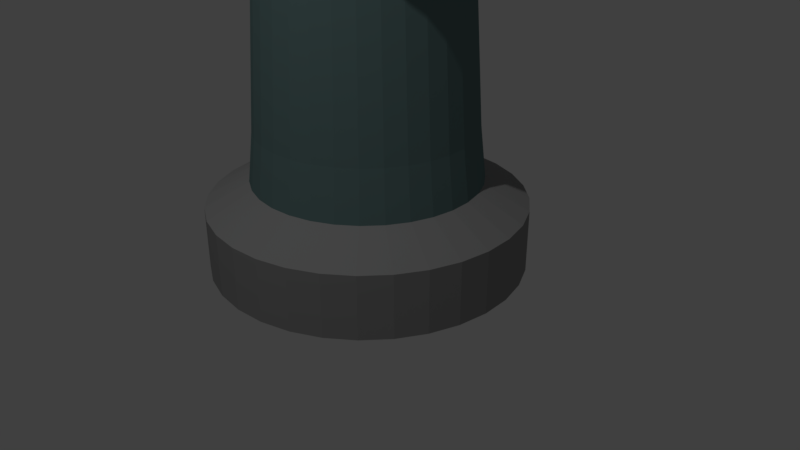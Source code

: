 # Source: Tower.blend  (saved by Blender 2.79.0; exported with 4.5.12 LTS)
import bpy
from mathutils import Matrix  # noqa: F401  (used for matrix-valued properties, if any)

bpy.ops.wm.read_factory_settings(use_empty=True)
scene = bpy.context.scene
scene.name = 'Scene'

# ---- collections
col_collection_1 = bpy.data.collections.new('Collection 1'); scene.collection.children.link(col_collection_1)

# ---- materials (node trees are filled in below, after node groups)
mat_turner = bpy.data.materials.new('Turner')
mat_turner.alpha_threshold = 0.0
mat_turner.use_transparent_shadow = False
mat_turner.diffuse_color = (0.233, 0.02696, 0.03488, 1.0)
mat_turner.roughness = 0.5
mat_gun = bpy.data.materials.new('Gun')
mat_gun.alpha_threshold = 0.0
mat_gun.use_transparent_shadow = False
mat_gun.diffuse_color = (0.1473, 0.1473, 0.1473, 1.0)
mat_gun.roughness = 0.5
mat_towerbase = bpy.data.materials.new('TowerBase')
mat_towerbase.alpha_threshold = 0.0
mat_towerbase.use_transparent_shadow = False
mat_towerbase.diffuse_color = (0.2957, 0.2957, 0.2957, 1.0)
mat_towerbase.roughness = 0.5
mat_towerbase.line_color = (0.0, 0.0, 0.0, 1.0)
mat_towermidpart = bpy.data.materials.new('TowerMidPart')
mat_towermidpart.alpha_threshold = 0.0
mat_towermidpart.use_transparent_shadow = False
mat_towermidpart.diffuse_color = (0.1366, 0.2203, 0.2203, 1.0)
mat_towermidpart.roughness = 0.5
mat_toiwertop = bpy.data.materials.new('ToiwerTop')
mat_toiwertop.alpha_threshold = 0.0
mat_toiwertop.use_transparent_shadow = False
mat_toiwertop.diffuse_color = (0.1437, 0.1639, 0.1734, 1.0)
mat_toiwertop.roughness = 0.5

# ---- material node trees

# ---- world
world_world = bpy.data.worlds.new('World'); scene.world = world_world
world_world.color = (0.05088, 0.05088, 0.05088)
world_world.use_sun_shadow = False
world_world.sun_shadow_jitter_overblur = 0.0
world_world.cycles.sampling_method = 'MANUAL'

# ---- cameras
cam_camera = bpy.data.cameras.new('Camera')
cam_camera.clip_end = 100.0
cam_camera.lens = 35.0
cam_camera.sensor_width = 32.0
cam_camera.sensor_height = 18.0
cam_camera.ortho_scale = 7.314
cam_camera.dof.focus_distance = 0.0
cam_camera.dof.aperture_fstop = 128.0

# ---- lights
light_lamp = bpy.data.lights.new('Lamp', 'POINT')
light_lamp.transmission_factor = 0.0
light_lamp.cutoff_distance = 30.0
light_lamp.energy = 1000.0
light_lamp.shadow_buffer_clip_start = 1.001
light_lamp.shadow_soft_size = 0.1
light_lamp.shadow_maximum_resolution = 0.006
light_lamp.use_absolute_resolution = True

# ---- meshes
me_cylinder = bpy.data.meshes.new('Cylinder')
me_cylinder.from_pydata([(5.169e-08, -0.4021, -0.509), (5.169e-08, -0.1791, -0.509), (0.09514, -0.4021, -0.4996), (0.09514, -0.1791, -0.4996), (0.1866, -0.4021, -0.4719), (0.1866, -0.1791, -0.4719), (0.2709, -0.4021, -0.4268), (0.2709, -0.1791, -0.4268), (0.3448, -0.4021, -0.3662), (0.3448, -0.1791, -0.3662), (0.4055, -0.4021, -0.2923), (0.4055, -0.1791, -0.2923), (0.4506, -0.4021, -0.2079), (0.4506, -0.1791, -0.2079), (0.4783, -0.4021, -0.1165), (0.4783, -0.1791, -0.1165), (0.4877, -0.4021, -0.02132), (0.4877, -0.1791, -0.02132), (0.4783, -0.4021, 0.07382), (0.4783, -0.1791, 0.07382), (0.4506, -0.4021, 0.1653), (0.4506, -0.1791, 0.1653), (0.4055, -0.4021, 0.2496), (0.4055, -0.1791, 0.2496), (0.3448, -0.4021, 0.3235), (0.3448, -0.1791, 0.3235), (0.2709, -0.4021, 0.3842), (0.2709, -0.1791, 0.3842), (0.1866, -0.4021, 0.4292), (0.1866, -0.1791, 0.4292), (0.09514, -0.4021, 0.457), (0.09514, -0.1791, 0.457), (-1.072e-07, -0.4021, 0.4664), (-1.072e-07, -0.1791, 0.4664), (-0.09514, -0.4021, 0.457), (-0.09514, -0.1791, 0.457), (-0.1866, -0.4021, 0.4292), (-0.1866, -0.1791, 0.4292), (-0.2709, -0.4021, 0.3842), (-0.2709, -0.1791, 0.3842), (-0.3448, -0.4021, 0.3235), (-0.3448, -0.1791, 0.3235), (-0.4055, -0.4021, 0.2496), (-0.4055, -0.1791, 0.2496), (-0.4506, -0.4021, 0.1653), (-0.4506, -0.1791, 0.1653), (-0.4783, -0.4021, 0.07382), (-0.4783, -0.1791, 0.07382), (-0.4877, -0.4021, -0.02132), (-0.4877, -0.1791, -0.02132), (-0.4783, -0.4021, -0.1165), (-0.4783, -0.1791, -0.1165), (-0.4506, -0.4021, -0.2079), (-0.4506, -0.1791, -0.2079), (-0.4055, -0.4021, -0.2923), (-0.4055, -0.1791, -0.2923), (-0.3448, -0.4021, -0.3662), (-0.3448, -0.1791, -0.3662), (-0.2709, -0.4021, -0.4268), (-0.2709, -0.1791, -0.4268), (-0.1866, -0.4021, -0.4719), (-0.1866, -0.1791, -0.4719), (-0.09514, -0.4021, -0.4996), (-0.09514, -0.1791, -0.4996), (-0.3125, -0.1794, 0.3125), (-0.3125, -0.05447, 0.3125), (-0.3125, -0.1794, -0.3125), (-0.3125, -0.05447, -0.3125), (0.3125, -0.1794, 0.3125), (0.3125, -0.05447, 0.3125), (0.3125, -0.1794, -0.3125), (0.3125, -0.05447, -0.3125), (-0.1719, 0.4455, -0.4469), (-0.1562, -0.1794, -0.4062), (0.1562, -0.1794, -0.4062), (0.1719, 0.4455, -0.4469), (-0.1562, -0.1794, 0.4062), (-0.1719, 0.4455, 0.4469), (0.1719, 0.4455, 0.4469), (0.1562, -0.1794, 0.4062), (1.254, 0.765, -0.04627), (1.255, 0.7662, 0.01538), (-1.233, 0.7626, 0.05118), (2.526, 0.8376, 0.002546), (-1.234, 0.7606, -0.04692), (2.525, 0.8365, -0.05412), (-1.233, 0.7396, -0.1428), (2.526, 0.8243, -0.1095), (-1.231, 0.7004, -0.2327), (2.527, 0.8017, -0.1614), (-1.227, 0.6445, -0.3132), (2.529, 0.7694, -0.2079), (-1.223, 0.5739, -0.3812), (2.532, 0.7286, -0.2472), (-1.217, 0.4915, -0.4342), (2.535, 0.681, -0.2778), (-1.21, 0.4004, -0.47), (2.539, 0.6284, -0.2985), (-1.203, 0.3041, -0.4873), (2.543, 0.5728, -0.3085), (-1.195, 0.2063, -0.4854), (2.547, 0.5163, -0.3074), (-1.188, 0.1107, -0.4644), (2.552, 0.4611, -0.2953), (-1.181, 0.02109, -0.4252), (2.556, 0.4093, -0.2726), (-1.174, -0.05917, -0.3691), (2.56, 0.363, -0.2402), (-1.168, -0.127, -0.2984), (2.563, 0.3238, -0.1994), (-1.164, -0.1797, -0.2158), (2.566, 0.2933, -0.1517), (-1.16, -0.2154, -0.1245), (2.568, 0.2727, -0.0989), (-1.158, -0.2325, -0.02788), (2.569, 0.2628, -0.04312), (-1.157, -0.2306, 0.07022), (2.569, 0.2639, 0.01354), (-1.158, -0.2096, 0.1661), (2.569, 0.276, 0.06891), (-1.16, -0.1704, 0.256), (2.568, 0.2987, 0.1208), (-1.164, -0.1145, 0.3365), (2.566, 0.331, 0.1674), (-1.169, -0.04392, 0.4046), (2.563, 0.3718, 0.2067), (-1.175, 0.03848, 0.4575), (2.56, 0.4194, 0.2372), (-1.181, 0.1296, 0.4933), (2.556, 0.472, 0.2579), (-1.188, 0.2259, 0.5106), (2.552, 0.5276, 0.2679), (-1.196, 0.3237, 0.5087), (2.547, 0.5841, 0.2668), (-1.203, 0.4193, 0.4877), (2.543, 0.6393, 0.2547), (-1.211, 0.5089, 0.4485), (2.539, 0.6911, 0.232), (-1.217, 0.5892, 0.3924), (2.535, 0.7374, 0.1996), (-1.223, 0.657, 0.3217), (2.532, 0.7766, 0.1588), (-1.228, 0.7097, 0.2391), (2.529, 0.8071, 0.1111), (-1.231, 0.7454, 0.1478), (2.527, 0.8277, 0.05833), (1.255, 0.7518, -0.1065), (1.256, 0.7272, -0.163), (1.258, 0.692, -0.2136), (1.261, 0.6477, -0.2564), (1.265, 0.5959, -0.2897), (1.269, 0.5386, -0.3122), (1.274, 0.4781, -0.323), (1.279, 0.4166, -0.3219), (1.283, 0.3565, -0.3087), (1.288, 0.3002, -0.284), (1.292, 0.2498, -0.2488), (1.295, 0.2072, -0.2043), (1.298, 0.174, -0.1524), (1.301, 0.1516, -0.095), (1.302, 0.1408, -0.0343), (1.302, 0.142, 0.02735), (1.302, 0.1552, 0.08759), (1.301, 0.1799, 0.1441), (1.298, 0.215, 0.1947), (1.295, 0.2594, 0.2375), (1.292, 0.3111, 0.2707), (1.287, 0.3684, 0.2932), (1.283, 0.4289, 0.3041), (1.278, 0.4904, 0.3029), (1.274, 0.5505, 0.2898), (1.269, 0.6068, 0.2651), (1.265, 0.6572, 0.2298), (1.261, 0.6999, 0.1854), (1.258, 0.733, 0.1335), (1.256, 0.7554, 0.07608), (1.451, 0.6029, -0.3355), (1.263, 0.7837, 0.1966), (-1.23, 0.7843, -0.2215), (1.455, 0.6154, 0.3024), (-1.396, 0.5029, 0.5133), (-1.403, 0.4829, -0.5017), (-1.226, 0.7936, 0.2503), (-1.232, 0.8235, -0.1316), (1.258, 0.811, -0.1519), (1.256, 0.8357, -0.09534), (-1.388, 0.3998, 0.5585), (-1.41, 0.5776, -0.4409), (1.461, 0.5506, 0.3308), (1.26, 0.8169, 0.1447), (-1.222, 0.7409, 0.3329), (1.447, 0.6624, -0.2973), (2.361, 0.9032, 0.08456), (2.363, 0.8761, 0.154), (2.359, 0.9163, 0.01113), (2.367, 0.836, 0.2168), (2.371, 0.7845, 0.2706), (2.376, 0.7235, 0.3132), (2.382, 0.6553, 0.3431), (2.387, 0.5827, 0.359), (2.393, 0.5083, 0.3604), (2.399, 0.4351, 0.3473), (2.404, 0.3658, 0.3201), (2.408, 0.3031, 0.2798), (2.412, 0.2495, 0.2281), (2.414, 0.207, 0.1668), (2.416, 0.1772, 0.09848), (2.417, 0.1612, 0.02561), (2.416, 0.1597, -0.04898), (2.415, 0.1728, -0.1224), (2.412, 0.1999, -0.1919), (2.408, 0.24, -0.2547), (2.404, 0.2916, -0.3084), (2.399, 0.3526, -0.351), (2.393, 0.4207, -0.3809), (2.388, 0.4934, -0.3968), (2.382, 0.5677, -0.3983), (2.377, 0.641, -0.3851), (2.372, 0.7102, -0.3579), (2.367, 0.7729, -0.3176), (2.363, 0.8265, -0.2659), (2.361, 0.8691, -0.2047), (2.359, 0.8989, -0.1363), (2.358, 0.9148, -0.06345), (-1.504, 0.6684, 0.04773), (-1.504, 0.6668, -0.03596), (-1.504, 0.6489, -0.1177), (-1.502, 0.6154, -0.1944), (-1.499, 0.5677, -0.2631), (-1.494, 0.5075, -0.3212), (-1.49, 0.4372, -0.3663), (-1.484, 0.3595, -0.3969), (-1.478, 0.2773, -0.4116), (-1.471, 0.1939, -0.41), (-1.465, 0.1124, -0.3921), (-1.459, 0.0359, -0.3586), (-1.453, -0.03256, -0.3108), (-1.448, -0.0904, -0.2505), (-1.444, -0.1354, -0.18), (-1.441, -0.1658, -0.1021), (-1.439, -0.1805, -0.01971), (-1.439, -0.1788, 0.06397), (-1.44, -0.1609, 0.1457), (-1.441, -0.1275, 0.2224), (-1.445, -0.07972, 0.2911), (-1.449, -0.01955, 0.3492), (-1.454, 0.05074, 0.3943), (-1.459, 0.1285, 0.4249), (-1.465, 0.2106, 0.4396), (-1.472, 0.2941, 0.438), (-1.478, 0.3756, 0.4201), (-1.484, 0.4521, 0.3866), (-1.49, 0.5205, 0.3388), (-1.495, 0.5784, 0.2785), (-1.499, 0.6234, 0.208), (-1.502, 0.6538, 0.1301), (-1.778, 0.4481, 0.03444), (-1.778, 0.4472, -0.01015), (-1.777, 0.4377, -0.05371), (-1.776, 0.4199, -0.09458), (-1.775, 0.3944, -0.1312), (-1.773, 0.3624, -0.1621), (-1.77, 0.3249, -0.1862), (-1.767, 0.2835, -0.2024), (-1.764, 0.2397, -0.2103), (-1.76, 0.1953, -0.2094), (-1.757, 0.1518, -0.1999), (-1.754, 0.1111, -0.1821), (-1.751, 0.07463, -0.1566), (-1.748, 0.04381, -0.1245), (-1.746, 0.01985, -0.08691), (-1.744, 0.003644, -0.04539), (-1.743, -0.004167, -0.001493), (-1.743, -0.003288, 0.04309), (-1.743, 0.006247, 0.08666), (-1.744, 0.02407, 0.1275), (-1.746, 0.0495, 0.1641), (-1.748, 0.08156, 0.195), (-1.751, 0.119, 0.2191), (-1.754, 0.1604, 0.2354), (-1.757, 0.2042, 0.2432), (-1.761, 0.2487, 0.2424), (-1.764, 0.2921, 0.2329), (-1.767, 0.3328, 0.215), (-1.77, 0.3693, 0.1895), (-1.773, 0.4001, 0.1574), (-1.775, 0.4241, 0.1199), (-1.777, 0.4403, 0.07833), (-1.975, 0.3274, 0.02784), (-1.975, 0.3269, 0.003973), (-1.975, 0.3218, -0.01935), (-1.974, 0.3123, -0.04123), (-1.973, 0.2987, -0.06082), (-1.972, 0.2815, -0.07738), (-1.971, 0.2614, -0.09026), (-1.969, 0.2393, -0.09897), (-1.968, 0.2158, -0.1032), (-1.966, 0.192, -0.1027), (-1.964, 0.1688, -0.09762), (-1.962, 0.147, -0.08806), (-1.961, 0.1274, -0.07442), (-1.959, 0.1109, -0.05722), (-1.958, 0.09812, -0.03712), (-1.957, 0.08944, -0.01489), (-1.957, 0.08526, 0.008606), (-1.956, 0.08573, 0.03248), (-1.957, 0.09084, 0.0558), (-1.957, 0.1004, 0.07768), (-1.958, 0.114, 0.09727), (-1.959, 0.1312, 0.1138), (-1.961, 0.1512, 0.1267), (-1.962, 0.1734, 0.1354), (-1.964, 0.1968, 0.1396), (-1.966, 0.2206, 0.1392), (-1.968, 0.2439, 0.1341), (-1.969, 0.2657, 0.1245), (-1.971, 0.2852, 0.1109), (-1.972, 0.3017, 0.09367), (-1.974, 0.3145, 0.07357), (-1.974, 0.3232, 0.05134), (2.472, 0.7289, -0.04143), (2.472, 0.7296, -0.005141), (2.472, 0.7211, -0.07689), (2.473, 0.7066, -0.1102), (2.474, 0.6859, -0.1399), (2.476, 0.6598, -0.1651), (2.478, 0.6293, -0.1847), (2.481, 0.5956, -0.1979), (2.484, 0.56, -0.2043), (2.486, 0.5238, -0.2037), (2.489, 0.4885, -0.1959), (2.492, 0.4553, -0.1814), (2.494, 0.4256, -0.1606), (2.496, 0.4005, -0.1345), (2.498, 0.381, -0.1039), (2.499, 0.3678, -0.07012), (2.5, 0.3615, -0.03439), (2.5, 0.3622, 0.001903), (2.5, 0.37, 0.03736), (2.499, 0.3845, 0.07062), (2.498, 0.4052, 0.1004), (2.496, 0.4313, 0.1256), (2.494, 0.4617, 0.1452), (2.492, 0.4954, 0.1584), (2.489, 0.5311, 0.1648), (2.486, 0.5673, 0.1641), (2.483, 0.6026, 0.1564), (2.481, 0.6358, 0.1418), (2.478, 0.6655, 0.1211), (2.476, 0.6905, 0.09494), (2.474, 0.7101, 0.06438), (2.473, 0.7232, 0.03059)], [], [(0, 1, 3, 2), (2, 3, 5, 4), (4, 5, 7, 6), (6, 7, 9, 8), (8, 9, 11, 10), (10, 11, 13, 12), (12, 13, 15, 14), (14, 15, 17, 16), (16, 17, 19, 18), (18, 19, 21, 20), (20, 21, 23, 22), (22, 23, 25, 24), (24, 25, 27, 26), (26, 27, 29, 28), (28, 29, 31, 30), (30, 31, 33, 32), (32, 33, 35, 34), (34, 35, 37, 36), (36, 37, 39, 38), (38, 39, 41, 40), (40, 41, 43, 42), (42, 43, 45, 44), (44, 45, 47, 46), (46, 47, 49, 48), (48, 49, 51, 50), (50, 51, 53, 52), (52, 53, 55, 54), (54, 55, 57, 56), (56, 57, 59, 58), (58, 59, 61, 60), (3, 1, 63, 61, 59, 57, 55, 53, 51, 49, 47, 45, 43, 41, 39, 37, 35, 33, 31, 29, 27, 25, 23, 21, 19, 17, 15, 13, 11, 9, 7, 5), (60, 61, 63, 62), (62, 63, 1, 0), (0, 2, 4, 6, 8, 10, 12, 14, 16, 18, 20, 22, 24, 26, 28, 30, 32, 34, 36, 38, 40, 42, 44, 46, 48, 50, 52, 54, 56, 58, 60, 62), (64, 65, 67, 66), (71, 70, 74, 75), (70, 71, 69, 68), (64, 68, 79, 76), (66, 70, 68, 64), (71, 67, 65, 69), (73, 72, 75, 74), (70, 66, 73, 74), (67, 71, 75, 72), (66, 67, 72, 73), (79, 78, 77, 76), (69, 65, 77, 78), (68, 69, 78, 79), (65, 64, 76, 77), (96, 151, 152, 98), (110, 158, 159, 112), (194, 83, 85, 223), (114, 160, 161, 116), (136, 134, 186, 180), (223, 85, 87, 222), (98, 152, 153, 100), (222, 87, 89, 221), (100, 153, 154, 102), (88, 86, 183, 178), (221, 89, 91, 220), (170, 171, 179, 188), (220, 91, 93, 219), (138, 172, 173, 140), (146, 147, 184, 185), (219, 93, 95, 218), (81, 80, 84, 82), (218, 95, 97, 217), (106, 156, 157, 108), (217, 97, 99, 216), (88, 147, 148, 90), (147, 88, 178, 184), (216, 99, 101, 215), (90, 148, 149, 92), (215, 101, 103, 214), (118, 162, 163, 120), (214, 103, 105, 213), (94, 92, 187, 181), (134, 170, 188, 186), (213, 105, 107, 212), (108, 157, 158, 110), (173, 174, 189, 177), (212, 107, 109, 211), (116, 161, 162, 118), (211, 109, 111, 210), (132, 169, 170, 134), (187, 191, 176, 181), (210, 111, 113, 209), (136, 171, 172, 138), (92, 149, 191, 187), (209, 113, 115, 208), (128, 167, 168, 130), (171, 136, 180, 179), (208, 115, 117, 207), (130, 168, 169, 132), (174, 142, 182, 189), (207, 117, 119, 206), (102, 154, 155, 104), (206, 119, 121, 205), (122, 164, 165, 124), (205, 121, 123, 204), (124, 165, 166, 126), (204, 123, 125, 203), (142, 174, 175, 144), (203, 125, 127, 202), (144, 175, 81, 82), (202, 127, 129, 201), (126, 166, 167, 128), (201, 129, 131, 200), (94, 150, 151, 96), (149, 150, 176, 191), (200, 131, 133, 199), (120, 163, 164, 122), (199, 133, 135, 198), (183, 185, 184, 178), (142, 140, 190, 182), (198, 135, 137, 197), (104, 155, 156, 106), (197, 137, 139, 196), (112, 159, 160, 114), (190, 177, 189, 182), (196, 139, 141, 195), (86, 146, 185, 183), (195, 141, 143, 193), (145, 143, 350, 351), (186, 188, 179, 180), (193, 143, 145, 192), (150, 94, 181, 176), (140, 173, 177, 190), (192, 145, 83, 194), (132, 134, 250, 249), (175, 192, 194, 81), (174, 193, 192, 175), (173, 195, 193, 174), (172, 196, 195, 173), (171, 197, 196, 172), (170, 198, 197, 171), (169, 199, 198, 170), (168, 200, 199, 169), (167, 201, 200, 168), (166, 202, 201, 167), (165, 203, 202, 166), (164, 204, 203, 165), (163, 205, 204, 164), (162, 206, 205, 163), (161, 207, 206, 162), (160, 208, 207, 161), (159, 209, 208, 160), (158, 210, 209, 159), (157, 211, 210, 158), (156, 212, 211, 157), (155, 213, 212, 156), (154, 214, 213, 155), (153, 215, 214, 154), (152, 216, 215, 153), (151, 217, 216, 152), (150, 218, 217, 151), (149, 219, 218, 150), (148, 220, 219, 149), (147, 221, 220, 148), (146, 222, 221, 147), (80, 223, 222, 146), (81, 194, 223, 80), (239, 240, 272, 271), (116, 118, 242, 241), (100, 102, 234, 233), (84, 86, 226, 225), (138, 140, 253, 252), (122, 124, 245, 244), (106, 108, 237, 236), (144, 82, 224, 255), (90, 92, 229, 228), (128, 130, 248, 247), (112, 114, 240, 239), (96, 98, 232, 231), (134, 136, 251, 250), (118, 120, 243, 242), (102, 104, 235, 234), (86, 88, 227, 226), (140, 142, 254, 253), (124, 126, 246, 245), (108, 110, 238, 237), (82, 84, 225, 224), (92, 94, 230, 229), (130, 132, 249, 248), (114, 116, 241, 240), (98, 100, 233, 232), (136, 138, 252, 251), (120, 122, 244, 243), (104, 106, 236, 235), (88, 90, 228, 227), (142, 144, 255, 254), (126, 128, 247, 246), (110, 112, 239, 238), (94, 96, 231, 230), (274, 275, 307, 306), (226, 227, 259, 258), (253, 254, 286, 285), (240, 241, 273, 272), (227, 228, 260, 259), (254, 255, 287, 286), (241, 242, 274, 273), (228, 229, 261, 260), (255, 224, 256, 287), (242, 243, 275, 274), (229, 230, 262, 261), (243, 244, 276, 275), (230, 231, 263, 262), (244, 245, 277, 276), (231, 232, 264, 263), (245, 246, 278, 277), (232, 233, 265, 264), (246, 247, 279, 278), (233, 234, 266, 265), (247, 248, 280, 279), (234, 235, 267, 266), (248, 249, 281, 280), (235, 236, 268, 267), (249, 250, 282, 281), (236, 237, 269, 268), (250, 251, 283, 282), (237, 238, 270, 269), (224, 225, 257, 256), (251, 252, 284, 283), (238, 239, 271, 270), (225, 226, 258, 257), (252, 253, 285, 284), (288, 289, 290, 291, 292, 293, 294, 295, 296, 297, 298, 299, 300, 301, 302, 303, 304, 305, 306, 307, 308, 309, 310, 311, 312, 313, 314, 315, 316, 317, 318, 319), (261, 262, 294, 293), (275, 276, 308, 307), (262, 263, 295, 294), (276, 277, 309, 308), (263, 264, 296, 295), (277, 278, 310, 309), (264, 265, 297, 296), (278, 279, 311, 310), (265, 266, 298, 297), (279, 280, 312, 311), (266, 267, 299, 298), (280, 281, 313, 312), (267, 268, 300, 299), (281, 282, 314, 313), (268, 269, 301, 300), (282, 283, 315, 314), (269, 270, 302, 301), (256, 257, 289, 288), (283, 284, 316, 315), (270, 271, 303, 302), (257, 258, 290, 289), (284, 285, 317, 316), (271, 272, 304, 303), (258, 259, 291, 290), (285, 286, 318, 317), (272, 273, 305, 304), (259, 260, 292, 291), (286, 287, 319, 318), (273, 274, 306, 305), (260, 261, 293, 292), (287, 256, 288, 319), (129, 127, 342, 343), (113, 111, 334, 335), (97, 95, 326, 327), (135, 133, 345, 346), (119, 117, 337, 338), (103, 101, 329, 330), (87, 85, 320, 322), (83, 145, 351, 321), (141, 139, 348, 349), (125, 123, 340, 341), (109, 107, 332, 333), (93, 91, 324, 325), (131, 129, 343, 344), (115, 113, 335, 336), (99, 97, 327, 328), (137, 135, 346, 347), (121, 119, 338, 339), (105, 103, 330, 331), (89, 87, 322, 323), (143, 141, 349, 350), (127, 125, 341, 342), (111, 109, 333, 334), (95, 93, 325, 326), (85, 83, 321, 320), (133, 131, 344, 345), (117, 115, 336, 337), (101, 99, 328, 329), (139, 137, 347, 348), (123, 121, 339, 340), (107, 105, 331, 332), (91, 89, 323, 324), (84, 80, 146, 86)])
me_cylinder.polygons.foreach_set('material_index', [0, 0, 0, 0, 0, 0, 0, 0, 0, 0, 0, 0, 0, 0, 0, 0, 0, 0, 0, 0, 0, 0, 0, 0, 0, 0, 0, 0, 0, 0, 0, 0, 0, 0, 0, 0, 0, 0, 0, 0, 0, 0, 0, 0, 0, 0, 0, 0, 1, 1, 0, 1, 1, 0, 1, 0, 1, 0, 0, 1, 0, 1, 0, 0, 1, 0, 1, 0, 1, 1, 0, 1, 0, 1, 0, 1, 1, 0, 1, 0, 0, 1, 0, 1, 0, 0, 1, 1, 0, 1, 1, 0, 1, 1, 0, 1, 0, 1, 0, 1, 0, 1, 0, 1, 0, 1, 0, 1, 1, 0, 1, 0, 0, 0, 0, 1, 0, 1, 0, 0, 1, 0, 1, 0, 0, 1, 1, 0, 1, 1, 1, 0, 1, 1, 1, 1, 1, 1, 1, 1, 1, 1, 1, 1, 1, 1, 1, 1, 1, 1, 1, 1, 1, 1, 1, 1, 1, 1, 0, 1, 1, 1, 1, 1, 1, 1, 1, 1, 1, 1, 1, 1, 1, 1, 1, 1, 0, 0, 1, 1, 1, 1, 1, 1, 1, 1, 1, 1, 1, 1, 1, 1, 1, 1, 0, 0, 1, 1, 1, 1, 1, 1, 1, 1, 1, 1, 1, 1, 1, 1, 1, 1, 1, 1, 1, 1, 1, 1, 1, 1, 1, 1, 1, 1, 1, 1, 1, 1, 1, 1, 1, 1, 1, 1, 1, 1, 1, 1, 1, 1, 1, 1, 1, 1, 1, 1, 1, 1, 1, 0, 0, 1, 1, 1, 1, 1, 1, 1, 1, 1, 1, 1, 1, 1, 1, 1, 1, 1, 1, 1, 1, 1, 1, 1, 1, 1, 1, 1, 1, 1, 1, 1, 1, 1, 1, 1, 1, 1, 1])
me_cylinder.materials.append(mat_turner)
me_cylinder.materials.append(mat_gun)
me_cylinder.use_remesh_preserve_volume = False
me_cylinder.use_remesh_preserve_attributes = False
me_cylinder.use_mirror_vertex_groups = False
me_cylinder.update()
me_cube = bpy.data.meshes.new('Cube')
me_cube.from_pydata([(0.5556, 0.007302, 3.326), (0.7071, 0.4073, 2.828), (0.7071, 0.007302, 2.828), (0.8315, 0.4073, 2.222), (0.8315, 0.007302, 2.222), (0.9239, 0.4073, 1.531), (0.9239, 0.007302, 1.531), (0.9808, 0.4073, 0.7804), (0.9808, 0.007302, 0.7804), (1.0, 0.4073, 2.34e-07), (1.0, 0.007302, 3.04e-07), (0.9808, 0.4073, -0.7804), (0.9808, 0.007302, -0.7804), (0.9239, 0.4073, -1.531), (0.9239, 0.007302, -1.531), (0.8315, 0.4073, -2.222), (0.8315, 0.007302, -2.222), (0.7071, 0.4073, -2.828), (0.7071, 0.007302, -2.828), (0.5556, 0.4073, -3.326), (0.5556, 0.007302, -3.326), (0.3827, 0.4073, -3.696), (0.3827, 0.007301, -3.696), (0.1951, 0.4073, -3.923), (0.1951, 0.007301, -3.923), (-1.187e-08, 0.4073, -4.0), (-1.187e-08, 0.007301, -4.0), (0.5556, 0.4073, 3.326), (0.3827, 0.007302, 3.696), (0.3827, 0.4073, 3.696), (0.1951, 0.007302, 3.923), (0.1951, 0.4073, 3.923), (-3.377e-07, 0.007302, 4.0), (-3.377e-07, 0.4073, 4.0), (-0.1951, 0.007302, 3.923), (-0.1951, 0.4073, 3.923), (-0.3827, 0.007302, 3.696), (-0.3827, 0.4073, 3.696), (-0.5556, 0.007302, 3.326), (-0.5556, 0.4073, 3.326), (-0.7071, 0.007302, 2.828), (-0.7071, 0.4073, 2.828), (-0.8315, 0.007302, 2.222), (-0.8315, 0.4073, 2.222), (-0.9239, 0.007302, 1.531), (-0.9239, 0.4073, 1.531), (-0.9808, 0.007302, 0.7804), (-0.9808, 0.4073, 0.7804), (-1.0, 0.007302, -3.256e-06), (-1.0, 0.4073, -3.326e-06), (-0.9808, 0.007302, -0.7804), (-0.9808, 0.4073, -0.7804), (-0.9239, 0.007302, -1.531), (-0.9239, 0.4073, -1.531), (-0.8315, 0.007302, -2.222), (-0.8315, 0.4073, -2.222), (-0.7071, 0.007302, -2.828), (-0.7071, 0.4073, -2.828), (-0.5556, 0.007302, -3.326), (-0.5556, 0.4073, -3.326), (-0.3827, 0.007301, -3.696), (-0.3827, 0.4073, -3.696), (-0.1951, 0.007301, -3.923), (-0.1951, 0.4073, -3.923), (0.5091, 0.5583, 2.036), (0.5987, 0.5583, 1.6), (0.6652, 0.5583, 1.102), (0.7062, 0.5583, 0.5619), (0.72, 0.5583, -7.663e-08), (0.7062, 0.5583, -0.5619), (0.6652, 0.5583, -1.102), (0.5987, 0.5583, -1.6), (0.5091, 0.5583, -2.036), (0.4, 0.5583, -2.395), (0.2755, 0.5583, -2.661), (0.1405, 0.5583, -2.825), (1.189e-08, 0.5583, -2.88), (0.4, 0.5583, 2.395), (0.2755, 0.5583, 2.661), (0.1405, 0.5583, 2.825), (-2.227e-07, 0.5583, 2.88), (-0.1405, 0.5583, 2.825), (-0.2755, 0.5583, 2.661), (-0.4, 0.5583, 2.395), (-0.5091, 0.5583, 2.036), (-0.5987, 0.5583, 1.6), (-0.6652, 0.5583, 1.102), (-0.7062, 0.5583, 0.5619), (-0.72, 0.5583, -2.64e-06), (-0.7062, 0.5583, -0.5619), (-0.6652, 0.5583, -1.102), (-0.5987, 0.5583, -1.6), (-0.5091, 0.5583, -2.036), (-0.4, 0.5583, -2.395), (-0.2755, 0.5583, -2.661), (-0.1405, 0.5583, -2.825), (0.4837, 0.8779, 1.935), (0.5687, 0.8779, 1.52), (0.6319, 0.8779, 1.047), (0.6709, 0.8779, 0.5338), (0.684, 0.8779, -1.716e-07), (0.6709, 0.8779, -0.5338), (0.6319, 0.8779, -1.047), (0.5687, 0.8779, -1.52), (0.4837, 0.8779, -1.935), (0.38, 0.8779, -2.275), (0.2618, 0.8779, -2.528), (0.1334, 0.8779, -2.683), (-6.169e-09, 0.8779, -2.736), (0.38, 0.8779, 2.275), (0.2618, 0.8779, 2.528), (0.1334, 0.8779, 2.683), (-2.29e-07, 0.8779, 2.736), (-0.1334, 0.8779, 2.683), (-0.2618, 0.8779, 2.528), (-0.38, 0.8779, 2.275), (-0.4837, 0.8779, 1.935), (-0.5687, 0.8779, 1.52), (-0.6319, 0.8779, 1.047), (-0.6709, 0.8779, 0.5338), (-0.684, 0.8779, -2.607e-06), (-0.6709, 0.8779, -0.5338), (-0.6319, 0.8779, -1.047), (-0.5687, 0.8779, -1.52), (-0.4837, 0.8779, -1.935), (-0.38, 0.8779, -2.275), (-0.2618, 0.8779, -2.528), (-0.1334, 0.8779, -2.683), (0.4595, 1.404, 1.838), (0.5403, 1.404, 1.444), (0.6003, 1.404, 0.9947), (0.6373, 1.404, 0.5071), (0.6498, 1.404, -2.999e-07), (0.6373, 1.404, -0.5071), (0.6003, 1.404, -0.9947), (0.5403, 1.404, -1.444), (0.4595, 1.404, -1.838), (0.361, 1.404, -2.161), (0.2487, 1.404, -2.401), (0.1268, 1.404, -2.549), (2.247e-08, 1.404, -2.599), (0.361, 1.404, 2.161), (0.2487, 1.404, 2.401), (0.1268, 1.404, 2.549), (-1.893e-07, 1.404, 2.599), (-0.1268, 1.404, 2.549), (-0.2487, 1.404, 2.401), (-0.361, 1.404, 2.161), (-0.4595, 1.404, 1.838), (-0.5403, 1.404, 1.444), (-0.6003, 1.404, 0.9947), (-0.6373, 1.404, 0.5071), (-0.6498, 1.404, -2.613e-06), (-0.6373, 1.404, -0.5071), (-0.6003, 1.404, -0.9947), (-0.5403, 1.404, -1.444), (-0.4595, 1.404, -1.838), (-0.361, 1.404, -2.161), (-0.2487, 1.404, -2.401), (-0.1268, 1.404, -2.549), (0.4365, 1.904, 1.746), (0.5133, 1.904, 1.372), (0.5703, 1.904, 0.9449), (0.6054, 1.904, 0.4817), (0.6173, 1.904, -4.223e-07), (0.6054, 1.904, -0.4817), (0.5703, 1.904, -0.9449), (0.5133, 1.904, -1.372), (0.4365, 1.904, -1.746), (0.343, 1.904, -2.053), (0.2362, 1.904, -2.281), (0.1204, 1.904, -2.422), (5.435e-08, 1.904, -2.469), (0.343, 1.904, 2.053), (0.2362, 1.904, 2.281), (0.1204, 1.904, 2.422), (-1.468e-07, 1.904, 2.469), (-0.1204, 1.904, 2.422), (-0.2362, 1.904, 2.281), (-0.343, 1.904, 2.053), (-0.4365, 1.904, 1.746), (-0.5133, 1.904, 1.372), (-0.5703, 1.904, 0.9449), (-0.6054, 1.904, 0.4817), (-0.6173, 1.904, -2.62e-06), (-0.6054, 1.904, -0.4817), (-0.5703, 1.904, -0.9449), (-0.5133, 1.904, -1.372), (-0.4365, 1.904, -1.746), (-0.343, 1.904, -2.053), (-0.2362, 1.904, -2.281), (-0.1204, 1.904, -2.422), (0.4365, 2.505, 1.746), (0.5133, 2.505, 1.372), (0.5703, 2.505, 0.9449), (0.6054, 2.505, 0.4817), (0.6173, 2.505, -5.273e-07), (0.6054, 2.505, -0.4817), (0.5703, 2.505, -0.9449), (0.5133, 2.505, -1.372), (0.4365, 2.505, -1.746), (0.343, 2.505, -2.053), (0.2362, 2.505, -2.281), (0.1204, 2.505, -2.422), (4.682e-08, 2.505, -2.469), (0.343, 2.505, 2.053), (0.2362, 2.505, 2.281), (0.1204, 2.505, 2.422), (-1.543e-07, 2.505, 2.469), (-0.1204, 2.505, 2.422), (-0.2362, 2.505, 2.281), (-0.343, 2.505, 2.053), (-0.4365, 2.505, 1.746), (-0.5133, 2.505, 1.372), (-0.5703, 2.505, 0.9449), (-0.6054, 2.505, 0.4817), (-0.6173, 2.505, -2.725e-06), (-0.6054, 2.505, -0.4817), (-0.5703, 2.505, -0.9449), (-0.5133, 2.505, -1.372), (-0.4365, 2.505, -1.746), (-0.343, 2.505, -2.053), (-0.2362, 2.505, -2.281), (-0.1204, 2.505, -2.422), (0.4365, 2.655, 1.746), (-0.005486, 3.355, 1.185), (0.5703, 2.655, 0.9449), (0.2972, 3.355, -0.2904), (0.6173, 2.655, -5.535e-07), (0.6054, 2.655, -0.4817), (0.2128, 3.355, 0.8235), (0.5133, 2.655, -1.372), (-0.005486, 3.355, -1.284), (0.343, 2.655, -2.053), (0.2797, 3.355, 0.4229), (0.1204, 2.655, -2.422), (3.179e-08, 2.655, -2.469), (0.166, 3.355, -1.076), (0.2362, 2.655, 2.281), (0.05473, 3.355, -1.26), (-1.694e-07, 2.655, 2.469), (0.1126, 3.355, 1.091), (-0.2362, 2.655, 2.281), (0.2512, 3.355, -0.7355), (-0.4365, 2.655, 1.746), (-0.2906, 3.355, 0.4229), (-0.5703, 2.655, 0.9449), (-0.6054, 2.655, 0.4817), (-0.2237, 3.355, 0.8235), (-0.6054, 2.655, -0.4817), (0.3032, 3.355, -0.04953), (-0.5133, 2.655, -1.372), (-0.4365, 2.655, -1.746), (-0.1236, 3.355, 1.091), (-0.2362, 2.655, -2.281), (-0.3082, 3.355, 0.1913), (0.9082, 2.467, 0.7226), (0.926, 2.467, -1.779e-07), (0.9082, 2.467, -0.7226), (0.8555, 2.467, -1.417), (0.7699, 2.467, -2.058), (0.6548, 2.467, -2.619), (0.5144, 2.467, -3.08), (0.3544, 2.467, -3.422), (0.1806, 2.467, -3.633), (2.78e-08, 2.467, -3.704), (0.8555, 2.467, 1.417), (0.7699, 2.467, 2.058), (0.6548, 2.467, 2.619), (0.5144, 2.467, 3.08), (0.3544, 2.467, 3.422), (0.1806, 2.467, 3.633), (-2.739e-07, 2.467, 3.704), (-0.1806, 2.467, 3.633), (-0.3544, 2.467, 3.422), (-0.5144, 2.467, 3.08), (-0.6548, 2.467, 2.619), (-0.7699, 2.467, 2.058), (-0.8555, 2.467, 1.417), (-0.9082, 2.467, 0.7226), (-0.926, 2.467, -3.475e-06), (-0.9082, 2.467, -0.7226), (-0.8555, 2.467, -1.417), (-0.7699, 2.467, -2.058), (-0.6548, 2.467, -2.619), (-0.5144, 2.467, -3.08), (-0.3544, 2.467, -3.422), (-0.1806, 2.467, -3.633), (0.6416, 2.673, 1.715), (0.7129, 2.673, 1.181), (0.1505, 2.673, -3.027), (0.2953, 2.673, -2.852), (1.852e-08, 2.673, -3.087), (-0.1505, 2.673, -3.027), (0.4287, 2.673, -2.566), (0.5456, 2.673, -2.183), (-0.2953, 2.673, -2.852), (0.6416, 2.673, -1.715), (0.7129, 2.673, -1.181), (-0.4287, 2.673, -2.566), (0.7568, 2.673, -0.6022), (-0.5456, 2.673, -2.183), (0.7716, 2.673, -3.854e-07), (0.7568, 2.673, 0.6022), (-0.6416, 2.673, -1.715), (-0.7568, 2.673, -0.6022), (-0.7129, 2.673, -1.181), (0.5456, 2.673, 2.183), (0.4287, 2.673, 2.566), (0.2953, 2.673, 2.852), (0.1505, 2.673, 3.027), (-2.329e-07, 2.673, 3.087), (-0.1505, 2.673, 3.027), (-0.2953, 2.673, 2.852), (-0.4287, 2.673, 2.566), (-0.5456, 2.673, 2.183), (-0.6416, 2.673, 1.715), (-0.7129, 2.673, 1.181), (-0.7568, 2.673, 0.6022), (-0.7716, 2.673, -3.133e-06), (0.7058, 2.973, 1.886), (0.8469, 2.993, 2.264), (0.7842, 2.973, 1.299), (0.941, 2.993, 1.559), (0.1656, 2.973, -3.33), (0.1987, 2.993, -3.996), (4.794e-09, 2.973, -3.395), (-9.801e-09, 2.993, -4.074), (0.6002, 2.973, -2.401), (0.7202, 2.993, -2.881), (-0.3248, 2.973, -3.137), (-0.3898, 2.993, -3.764), (-0.2237, 3.355, -0.9225), (-0.4716, 2.973, -2.823), (-0.5659, 2.993, -3.388), (-0.6002, 2.973, -2.401), (-0.7202, 2.993, -2.881), (-0.3082, 3.355, -0.2904), (-0.7842, 2.973, -1.299), (-0.941, 2.993, -1.559), (1.009, 2.993, 0.3974), (1.019, 2.993, -6.428e-08), (0.999, 2.993, -0.7948), (0.8469, 2.993, -2.264), (0.5659, 2.993, -3.388), (0.97, 2.993, -1.177), (0.2942, 2.993, -3.88), (0.7202, 2.993, 2.881), (0.4778, 2.993, 3.576), (-0.2621, 3.355, -0.7355), (0.3898, 2.993, 3.764), (0.09936, 2.993, 4.035), (0.1987, 2.993, 3.996), (-0.1236, 3.355, -1.19), (-0.1987, 2.993, 3.996), (-0.3898, 2.993, 3.764), (-0.5659, 2.993, 3.388), (-0.7836, 2.993, 2.572), (-0.8469, 2.993, 2.264), (-0.97, 2.993, 1.177), (-0.941, 2.993, 1.559), (-1.019, 2.993, -3.691e-06), (-0.999, 2.993, -0.7948), (-0.894, 2.993, -1.911), (-0.09935, 2.993, -4.035), (0.6002, 2.973, 2.401), (0.3248, 2.973, 3.137), (0.1656, 2.973, 3.33), (-0.1656, 2.973, 3.33), (-0.3248, 2.973, 3.137), (-0.4716, 2.973, 2.823), (-0.7058, 2.973, 1.886), (-0.7842, 2.973, 1.299), (-0.8488, 2.973, -3.271e-06), (0.4716, 2.973, -2.823), (0.7058, 2.973, -1.886), (0.8325, 2.973, -0.6624), (0.8488, 2.973, -2.492e-07), (-0.8325, 2.973, -0.6624), (-0.8083, 2.973, 0.9808), (-0.653, 2.973, 2.144), (0.0828, 2.973, 3.363), (0.3982, 2.973, 2.98), (-0.745, 2.973, -1.593), (0.8406, 2.973, 0.3312), (0.8083, 2.973, -0.9808), (-0.0828, 2.973, -3.363), (0.2452, 2.973, -3.233), (0.7837, 3.223, 1.299), (0.9406, 3.243, 1.558), (-0.1661, 3.223, -3.331), (-0.1992, 3.243, -3.997), (-0.3253, 3.223, -3.137), (-0.3902, 3.243, -3.765), (0.7837, 3.223, -1.3), (0.9406, 3.243, -1.56), (-0.6007, 3.223, -2.401), (-0.7207, 3.243, -2.882), (0.832, 3.223, 0.6617), (0.9985, 3.243, 0.7941), (-0.7062, 3.223, -1.887), (-0.8474, 3.243, -2.264), (0.8464, 3.243, -2.264), (0.9695, 3.243, -1.178), (0.3893, 3.243, -3.765), (0.7198, 3.243, 2.88), (0.4774, 3.243, 3.575), (0.5654, 3.243, 3.387), (-0.0004632, 3.243, 4.074), (-0.5663, 3.243, 3.387), (-0.784, 3.243, 2.572), (-0.7207, 3.243, 2.88), (-0.9995, 3.243, 0.7941), (-0.09982, 3.243, -4.036), (0.5997, 3.223, 2.4), (0.4711, 3.223, 2.822), (-0.0004631, 3.223, 3.395), (-0.1661, 3.223, 3.329), (-0.1992, 3.243, 3.995), (-0.472, 3.223, 2.822), (-0.6007, 3.223, 2.4), (-0.833, 3.223, 0.6617), (-0.8493, 3.223, -0.0007073), (-1.019, 3.243, -0.0007077), (0.3244, 3.223, -3.137), (0.5654, 3.243, -3.388), (0.4711, 3.223, -2.824), (0.7053, 3.223, -1.887), (1.008, 3.243, 0.3967), (0.2938, 3.243, -3.881), (0.09889, 3.243, 4.034), (-0.9705, 3.243, 1.176), (-0.8944, 3.243, -1.912), (-0.8088, 3.223, 0.9801), (-0.6534, 3.223, 2.143), (0.08233, 3.223, 3.362), (0.3977, 3.223, 2.979), (-0.7454, 3.223, -1.593), (0.8402, 3.223, 0.3305), (0.8079, 3.223, -0.9815), (-0.08326, 3.223, -3.363), (0.2447, 3.223, -3.234)], [], [(14, 13, 11, 12), (16, 15, 13, 14), (26, 25, 23, 24), (22, 21, 19, 20), (20, 19, 17, 18), (18, 17, 15, 16), (24, 23, 21, 22), (12, 11, 9, 10), (10, 9, 7, 8), (8, 7, 5, 6), (6, 5, 3, 4), (4, 3, 1, 2), (2, 1, 27, 0), (0, 27, 29, 28), (28, 29, 31, 30), (30, 31, 33, 32), (32, 33, 35, 34), (34, 35, 37, 36), (36, 37, 39, 38), (38, 39, 41, 40), (40, 41, 43, 42), (42, 43, 45, 44), (44, 45, 47, 46), (46, 47, 49, 48), (48, 49, 51, 50), (50, 51, 53, 52), (52, 53, 55, 54), (54, 55, 57, 56), (56, 57, 59, 58), (58, 59, 61, 60), (14, 12, 10, 8, 6, 4, 2, 0, 28, 30, 32, 34, 36, 38, 40, 42, 44, 46, 48, 50, 52, 54, 56, 58, 60, 62, 26, 24, 22, 20, 18, 16), (60, 61, 63, 62), (62, 63, 25, 26), (1, 3, 65, 64), (73, 74, 106, 105), (43, 41, 84, 85), (61, 59, 93, 94), (21, 23, 75, 74), (35, 33, 80, 81), (53, 51, 89, 90), (27, 1, 64, 77), (45, 43, 85, 86), (63, 61, 94, 95), (37, 35, 81, 82), (55, 53, 90, 91), (17, 19, 73, 72), (29, 27, 77, 78), (47, 45, 86, 87), (7, 9, 68, 67), (25, 63, 95, 76), (11, 13, 70, 69), (5, 7, 67, 66), (39, 37, 82, 83), (57, 55, 91, 92), (31, 29, 78, 79), (49, 47, 87, 88), (9, 11, 69, 68), (15, 17, 72, 71), (3, 5, 66, 65), (41, 39, 83, 84), (59, 57, 92, 93), (19, 21, 74, 73), (33, 31, 79, 80), (51, 49, 88, 89), (13, 15, 71, 70), (23, 25, 76, 75), (98, 99, 131, 130), (85, 84, 116, 117), (75, 76, 108, 107), (86, 85, 117, 118), (74, 75, 107, 106), (87, 86, 118, 119), (66, 67, 99, 98), (88, 87, 119, 120), (65, 66, 98, 97), (89, 88, 120, 121), (64, 65, 97, 96), (90, 89, 121, 122), (77, 64, 96, 109), (91, 90, 122, 123), (78, 77, 109, 110), (67, 68, 100, 99), (92, 91, 123, 124), (79, 78, 110, 111), (68, 69, 101, 100), (93, 92, 124, 125), (80, 79, 111, 112), (70, 71, 103, 102), (94, 93, 125, 126), (81, 80, 112, 113), (72, 73, 105, 104), (95, 94, 126, 127), (82, 81, 113, 114), (69, 70, 102, 101), (76, 95, 127, 108), (83, 82, 114, 115), (71, 72, 104, 103), (84, 83, 115, 116), (141, 128, 160, 173), (120, 119, 151, 152), (97, 98, 130, 129), (121, 120, 152, 153), (96, 97, 129, 128), (122, 121, 153, 154), (109, 96, 128, 141), (123, 122, 154, 155), (110, 109, 141, 142), (99, 100, 132, 131), (124, 123, 155, 156), (111, 110, 142, 143), (100, 101, 133, 132), (125, 124, 156, 157), (112, 111, 143, 144), (102, 103, 135, 134), (126, 125, 157, 158), (113, 112, 144, 145), (104, 105, 137, 136), (127, 126, 158, 159), (114, 113, 145, 146), (101, 102, 134, 133), (108, 127, 159, 140), (115, 114, 146, 147), (103, 104, 136, 135), (116, 115, 147, 148), (105, 106, 138, 137), (117, 116, 148, 149), (107, 108, 140, 139), (118, 117, 149, 150), (106, 107, 139, 138), (119, 118, 150, 151), (176, 175, 207, 208), (155, 154, 186, 187), (142, 141, 173, 174), (131, 132, 164, 163), (156, 155, 187, 188), (143, 142, 174, 175), (132, 133, 165, 164), (157, 156, 188, 189), (144, 143, 175, 176), (134, 135, 167, 166), (158, 157, 189, 190), (145, 144, 176, 177), (136, 137, 169, 168), (159, 158, 190, 191), (146, 145, 177, 178), (133, 134, 166, 165), (140, 159, 191, 172), (147, 146, 178, 179), (135, 136, 168, 167), (148, 147, 179, 180), (137, 138, 170, 169), (149, 148, 180, 181), (139, 140, 172, 171), (150, 149, 181, 182), (138, 139, 171, 170), (151, 150, 182, 183), (130, 131, 163, 162), (152, 151, 183, 184), (129, 130, 162, 161), (153, 152, 184, 185), (128, 129, 161, 160), (154, 153, 185, 186), (244, 242, 253, 248), (166, 167, 199, 198), (190, 189, 221, 222), (177, 176, 208, 209), (168, 169, 201, 200), (191, 190, 222, 223), (178, 177, 209, 210), (165, 166, 198, 197), (172, 191, 223, 204), (179, 178, 210, 211), (167, 168, 200, 199), (180, 179, 211, 212), (169, 170, 202, 201), (181, 180, 212, 213), (171, 172, 204, 203), (182, 181, 213, 214), (170, 171, 203, 202), (183, 182, 214, 215), (162, 163, 195, 194), (184, 183, 215, 216), (161, 162, 194, 193), (185, 184, 216, 217), (160, 161, 193, 192), (186, 185, 217, 218), (173, 160, 192, 205), (187, 186, 218, 219), (174, 173, 205, 206), (163, 164, 196, 195), (188, 187, 219, 220), (175, 174, 206, 207), (164, 165, 197, 196), (189, 188, 220, 221), (228, 229, 227, 250), (215, 214, 278, 279), (214, 213, 277, 278), (213, 212, 276, 277), (212, 211, 275, 276), (290, 291, 424, 441, 387, 324), (211, 210, 274, 275), (210, 209, 273, 274), (209, 208, 272, 273), (208, 207, 271, 272), (207, 206, 270, 271), (206, 205, 269, 270), (309, 310, 367, 366), (205, 192, 268, 269), (192, 193, 267, 268), (228, 226, 289, 303, 302), (193, 194, 266, 267), (270, 350, 352, 271), (273, 354, 355, 274), (263, 404, 425, 344, 262), (327, 325, 264, 265), (284, 336, 334, 285), (256, 399, 389, 323, 266), (258, 342, 341, 257), (285, 334, 331, 286), (268, 347, 405, 407, 269), (269, 407, 406, 348, 350, 270), (257, 341, 340, 428, 399, 256), (262, 344, 329, 261), (271, 352, 351, 430, 408, 272), (260, 343, 402, 395, 259), (240, 242, 313, 312, 311), (272, 408, 418, 354, 273), (274, 355, 356, 275), (259, 395, 403, 345, 342, 258), (216, 215, 279, 280), (217, 216, 280, 281), (308, 309, 366, 382, 436, 415), (218, 217, 281, 282), (317, 318, 421, 433, 379, 372), (219, 218, 282, 283), (195, 196, 257, 256), (220, 219, 283, 284), (196, 197, 258, 257), (221, 220, 284, 285), (198, 199, 260, 259), (222, 221, 285, 286), (200, 201, 262, 261), (223, 222, 286, 287), (197, 198, 259, 258), (246, 247, 318, 317), (204, 223, 287, 265), (199, 200, 261, 260), (252, 251, 349, 332), (201, 202, 263, 262), (203, 204, 265, 264), (246, 244, 248, 245), (202, 203, 264, 263), (194, 195, 256, 266), (378, 338, 383, 363, 339, 362), (252, 254, 296, 299, 301), (373, 378, 362, 361), (279, 412, 423, 361, 280), (311, 312, 368, 417, 416), (249, 251, 304, 306, 305), (242, 244, 315, 314, 313), (254, 252, 332, 353), (292, 290, 324, 326), (251, 252, 301, 304), (244, 246, 317, 316, 315), (226, 228, 250, 234), (295, 297, 375, 328), (289, 288, 320, 322), (236, 235, 290, 292), (414, 415, 436, 406, 407, 405), (281, 362, 339, 282), (371, 372, 379, 359, 360, 358), (315, 316, 371, 380, 434, 420), (229, 231, 243, 227), (368, 369, 370, 356, 355, 354), (373, 422, 421, 318, 319), (240, 238, 241, 225), (302, 303, 398, 438, 384, 377), (340, 384, 438, 428), (300, 302, 377, 376), (299, 296, 330, 333), (335, 336, 397, 396), (267, 321, 347, 268), (224, 238, 309, 308, 307), (385, 376, 342, 345), (304, 301, 335, 396, 400), (308, 415, 414, 365, 307), (294, 295, 328, 374), (275, 356, 409, 411, 276), (326, 324, 325, 327, 364, 386), (385, 345, 403, 439), (247, 246, 245, 255), (343, 375, 427, 402), (322, 320, 365, 347, 321, 323), (278, 360, 359, 431, 412, 279), (231, 233, 237, 243), (363, 383, 437, 432), (380, 371, 358, 357), (312, 313, 369, 368), (276, 411, 410, 357, 358, 277), (233, 231, 297, 295, 294), (229, 228, 302, 300), (374, 344, 425, 426), (398, 388, 389, 399, 428, 438), (331, 330, 392, 393), (235, 236, 232, 239), (367, 381, 351, 352), (373, 361, 423, 422), (238, 240, 311, 310, 309), (247, 249, 305, 319, 318), (293, 292, 326, 386, 440, 390), (380, 357, 410, 434), (374, 328, 375, 343, 329, 344), (331, 393, 391, 287, 286), (324, 387, 346, 325), (319, 305, 378, 373), (305, 306, 338, 378), (376, 377, 384, 340, 341, 342), (424, 426, 425, 404, 429, 441), (366, 367, 352, 350, 348, 382), (277, 358, 360, 278), (249, 247, 255, 337), (242, 240, 225, 253), (251, 249, 337, 349), (301, 299, 333, 335), (310, 311, 416, 435, 381, 367), (226, 224, 307, 288, 289), (236, 254, 353, 232), (261, 329, 343, 260), (224, 226, 234, 230), (316, 317, 372, 371), (254, 236, 292, 293, 296), (392, 390, 440, 413, 391, 393), (227, 243, 237, 239, 232, 353, 332, 349, 337, 255, 245, 248, 253, 225, 241, 230, 234, 250), (427, 394, 439, 403, 395, 402), (419, 420, 434, 410, 411, 409), (335, 333, 330, 331, 334, 336), (400, 396, 397, 401, 432, 437), (421, 422, 423, 412, 431, 433), (416, 417, 418, 408, 430, 435), (386, 364, 413, 440), (282, 339, 363, 432, 401, 283), (266, 323, 321, 267), (314, 315, 420, 419, 370), (322, 388, 398, 303, 289), (235, 233, 294, 291, 290), (238, 224, 230, 241), (288, 307, 365, 320), (313, 314, 370, 369), (280, 361, 362, 281), (287, 391, 413, 364, 327, 265), (351, 381, 435, 430), (347, 365, 414, 405), (264, 325, 346, 429, 404, 263), (298, 394, 427, 375, 297), (306, 304, 400, 437, 383, 338), (346, 387, 441, 429), (233, 235, 239, 237), (359, 379, 433, 431), (231, 229, 300, 298, 297), (368, 354, 418, 417), (382, 348, 406, 436), (291, 294, 374, 426, 424), (298, 300, 376, 385, 439, 394), (296, 293, 390, 392, 330), (356, 370, 419, 409), (322, 323, 389, 388), (283, 401, 397, 336, 284)])
me_cube.polygons.foreach_set('material_index', [0, 0, 0, 0, 0, 0, 0, 0, 0, 0, 0, 0, 0, 0, 0, 0, 0, 0, 0, 0, 0, 0, 0, 0, 0, 0, 0, 0, 0, 0, 0, 0, 0, 0, 1, 0, 0, 0, 0, 0, 0, 0, 0, 0, 0, 0, 0, 0, 0, 0, 0, 0, 0, 0, 0, 0, 0, 0, 0, 0, 0, 0, 0, 0, 0, 0, 1, 1, 1, 1, 1, 1, 1, 1, 1, 1, 1, 1, 1, 1, 1, 1, 1, 1, 1, 1, 1, 1, 1, 1, 1, 1, 1, 1, 1, 1, 1, 1, 1, 1, 1, 1, 1, 1, 1, 1, 1, 1, 1, 1, 1, 1, 1, 1, 1, 1, 1, 1, 1, 1, 1, 1, 1, 1, 1, 1, 1, 1, 1, 1, 1, 1, 1, 1, 1, 1, 1, 1, 1, 1, 1, 1, 1, 1, 1, 1, 1, 1, 1, 1, 1, 1, 1, 1, 1, 1, 1, 1, 1, 1, 1, 1, 0, 1, 1, 1, 1, 1, 1, 1, 1, 1, 1, 1, 1, 1, 1, 1, 1, 1, 1, 1, 1, 1, 1, 1, 1, 1, 1, 1, 1, 1, 1, 1, 0, 2, 2, 2, 2, 2, 2, 2, 2, 2, 2, 2, 2, 2, 2, 2, 2, 2, 2, 2, 2, 2, 2, 2, 2, 2, 2, 2, 2, 2, 2, 2, 2, 2, 2, 2, 2, 2, 2, 2, 2, 2, 2, 2, 2, 2, 2, 2, 2, 2, 2, 2, 2, 0, 2, 2, 0, 2, 2, 2, 2, 2, 2, 2, 2, 2, 0, 2, 2, 2, 0, 2, 2, 2, 2, 2, 2, 2, 0, 2, 2, 0, 2, 2, 2, 2, 2, 2, 2, 2, 2, 2, 2, 2, 2, 2, 0, 2, 2, 2, 0, 2, 2, 2, 2, 2, 2, 2, 2, 2, 0, 2, 2, 2, 2, 2, 2, 2, 2, 2, 2, 2, 2, 2, 2, 2, 0, 0, 0, 2, 2, 2, 0, 2, 0, 2, 2, 2, 0, 2, 2, 2, 2, 2, 2, 2, 2, 2, 2, 2, 2, 0, 2, 2, 2, 2, 2, 2, 2, 2, 2, 2, 0, 2, 2, 2, 2, 2, 2, 2, 2, 2, 2])
me_cube.materials.append(mat_towerbase)
me_cube.materials.append(mat_towermidpart)
me_cube.materials.append(mat_toiwertop)
me_cube.use_remesh_preserve_volume = False
me_cube.use_remesh_preserve_attributes = False
me_cube.use_mirror_vertex_groups = False
me_cube.update()

# ---- objects
ob_cylinder = bpy.data.objects.new('Cylinder', me_cylinder)
ob_tower = bpy.data.objects.new('Tower', me_cube)
ob_lamp = bpy.data.objects.new('Lamp', light_lamp)
ob_camera = bpy.data.objects.new('Camera', cam_camera)

# ---- transforms, parenting, visibility, modifiers, constraints
ob_cylinder.location = (4.768e-07, -7.153e-07, 7.0)
ob_cylinder.rotation_euler = (1.571, -0.0, 0.0)
ob_cylinder.lineart.crease_threshold = 0.0
ob_tower.location = (4.768e-07, -9.537e-07, 4.768e-07)
ob_tower.rotation_euler = (1.571, -0.0, 0.0)
ob_tower.scale = (2.0, 2.0, 0.5)
ob_tower.lock_rotations_4d = False
ob_tower.empty_display_type = 'ARROWS'
ob_tower.lineart.crease_threshold = 0.0
ob_lamp.location = (2.039, -6.11, 13.17)
ob_lamp.rotation_euler = (0.6503, 0.05522, 1.866)
ob_lamp.lock_rotations_4d = False
ob_lamp.empty_display_type = 'ARROWS'
ob_lamp.color = (0.0, 0.0, 0.0, 0.0)
ob_lamp.lineart.crease_threshold = 0.0
ob_camera.location = (7.481, -6.508, 5.344)
ob_camera.rotation_euler = (1.109, -0.0, 0.8149)
ob_camera.lock_rotations_4d = False
ob_camera.empty_display_type = 'ARROWS'
ob_camera.color = (0.0, 0.0, 0.0, 0.0)
ob_camera.display_type = 'WIRE'
ob_camera.lineart.crease_threshold = 0.0

# ---- collection membership
col_collection_1.objects.link(ob_cylinder)
col_collection_1.objects.link(ob_tower)
col_collection_1.objects.link(ob_lamp)
col_collection_1.objects.link(ob_camera)

# ---- scene / render settings (as saved in the file)
scene.camera = ob_camera
scene.frame_start = 1; scene.frame_end = 250; scene.frame_set(1)
scene.render.engine = 'BLENDER_EEVEE_NEXT'
scene.render.resolution_percentage = 50
scene.render.dither_intensity = 0.0
scene.cycles.use_denoising = False
scene.cycles.samples = 128
scene.cycles.sampling_pattern = 'TABULATED_SOBOL'
scene.cycles.use_adaptive_sampling = False
scene.cycles.use_light_tree = False
scene.cycles.blur_glossy = 0.0
scene.cycles.sample_clamp_indirect = 0.0
scene.view_settings.view_transform = 'Standard'
bpy.context.view_layer.update()
